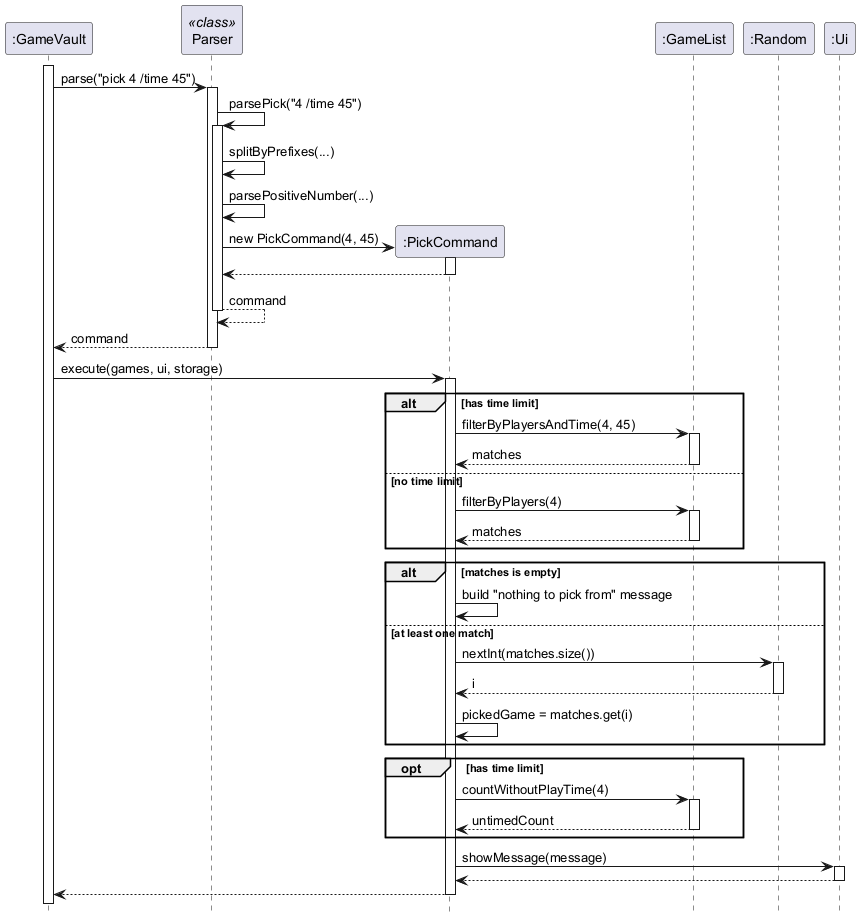

The diagram above was rendered by PlantUML. Its source (embedded in the PNG):
@startuml
' Picking a random game for the command: pick 4 /time 45
hide footbox
skinparam sequenceReferenceBackgroundColor #FFFFFF

participant ":GameVault" as GV
participant "Parser" as P <<class>>
participant ":PickCommand" as PC
participant ":GameList" as GL
participant ":Random" as R
participant ":Ui" as UI

activate GV
GV -> P : parse("pick 4 /time 45")
activate P
P -> P : parsePick("4 /time 45")
activate P
P -> P : splitByPrefixes(...)
P -> P : parsePositiveNumber(...)
create PC
P -> PC : new PickCommand(4, 45)
activate PC
PC --> P
deactivate PC
P --> P : command
deactivate P
P --> GV : command
deactivate P

GV -> PC : execute(games, ui, storage)
activate PC
alt has time limit
  PC -> GL : filterByPlayersAndTime(4, 45)
  activate GL
  GL --> PC : matches
  deactivate GL
else no time limit
  PC -> GL : filterByPlayers(4)
  activate GL
  GL --> PC : matches
  deactivate GL
end

alt matches is empty
  PC -> PC : build "nothing to pick from" message
else at least one match
  PC -> R : nextInt(matches.size())
  activate R
  R --> PC : i
  deactivate R
  PC -> PC : pickedGame = matches.get(i)
end

opt has time limit
  PC -> GL : countWithoutPlayTime(4)
  activate GL
  GL --> PC : untimedCount
  deactivate GL
end

PC -> UI : showMessage(message)
activate UI
UI --> PC
deactivate UI
PC --> GV
deactivate PC
@enduml